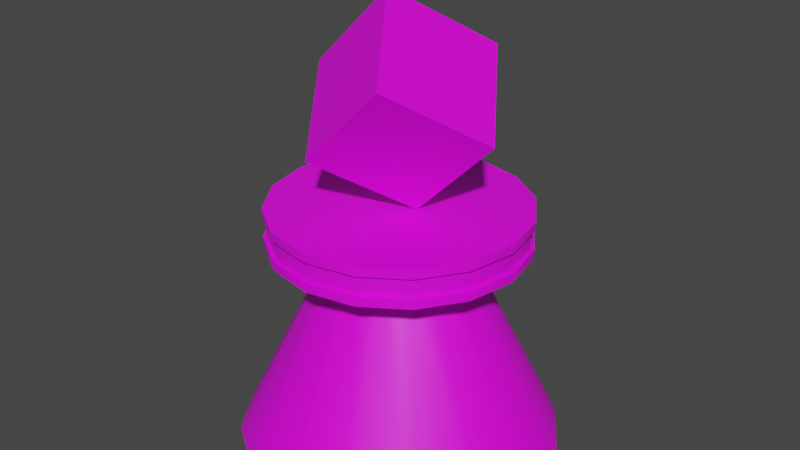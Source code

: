 # Source: PlayerPieceGreen.blend  (saved by Blender 3.6.11; exported with 4.5.12 LTS)
import bpy
from mathutils import Matrix  # noqa: F401  (used for matrix-valued properties, if any)

bpy.ops.wm.read_factory_settings(use_empty=True)
scene = bpy.context.scene
scene.name = 'Scene'

# ---- collections
col_collection = bpy.data.collections.new('Collection'); scene.collection.children.link(col_collection)

# ---- images (referenced by path relative to the original .blend; pixels are not part of the script)
import os
ASSET_DIR = os.environ.get("B2B_ASSET_DIR", "")  # directory of the original .blend (textures are referenced by path, not embedded)
HERE = os.path.dirname(os.path.abspath(__file__))  # packed textures are extracted next to this script under _unpacked/

def load_image(name, relpath, width, height, colorspace="sRGB"):
    """Load a texture the original file referenced (path relative to the .blend, or extracted next to this script)."""
    p = next((c for c in (os.path.join(HERE, relpath), os.path.join(ASSET_DIR, relpath)) if relpath and os.path.exists(c)), "")
    if p:
        img = bpy.data.images.load(p, check_existing=True)
        img.name = name
    else:  # same state as the original file: an image datablock whose file is absent (Cycles renders it pink)
        img = bpy.data.images.new(name, width, height)
        img.source = "FILE"
        img.filepath = "//" + (relpath or name)
    img.colorspace_settings.name = colorspace
    return img
img_lowpoly_tex_png_001 = load_image('lowpoly_tex.png.001', 'textures/lowpoly_tex.png', 1024, 1024, 'sRGB')

# ---- materials (node trees are filled in below, after node groups)
mat_matplayerpiecegreen = bpy.data.materials.new('MatPlayerPieceGreen')
mat_matplayerpiecegreen.use_transparent_shadow = False

# ---- node groups
ng_auto_smooth = bpy.data.node_groups.new('Auto Smooth', 'GeometryNodeTree')
_s = ng_auto_smooth.interface.new_socket(name='Geometry', in_out='OUTPUT', socket_type='NodeSocketGeometry')
_s = ng_auto_smooth.interface.new_socket(name='Geometry', in_out='INPUT', socket_type='NodeSocketGeometry')
_s = ng_auto_smooth.interface.new_socket(name='Angle', in_out='INPUT', socket_type='NodeSocketFloat')
_s.subtype = 'ANGLE'
_s.min_value = 0.0
_s.max_value = 3.142
ng_auto_smooth.is_modifier = True
_N = ng_auto_smooth.nodes; _L = ng_auto_smooth.links
n0 = _N.new('NodeGroupOutput'); n0.name = 'Group Output'; n0.location = (480, -100)
n1 = _N.new('NodeGroupInput'); n1.name = 'Group Input'; n1.location = (-420, -300)
n2 = _N.new('NodeGroupInput'); n2.name = 'Group Input.001'; n2.location = (-60, -100)
n3 = _N.new('GeometryNodeSetShadeSmooth'); n3.name = 'Set Shade Smooth'; n3.location = (120, -100)
n3.domain = 'EDGE'
n4 = _N.new('GeometryNodeSetShadeSmooth'); n4.name = 'Set Shade Smooth.001'; n4.location = (300, -100)
n5 = _N.new('GeometryNodeInputMeshEdgeAngle'); n5.name = 'Edge Angle'; n5.location = (-420, -220)
n6 = _N.new('GeometryNodeInputEdgeSmooth'); n6.name = 'Is Edge Smooth'; n6.location = (-60, -160)
n7 = _N.new('GeometryNodeInputShadeSmooth'); n7.name = 'Is Face Smooth'; n7.location = (-240, -340)
n8 = _N.new('FunctionNodeBooleanMath'); n8.name = 'Boolean Math'; n8.location = (-60, -220)
n9 = _N.new('FunctionNodeCompare'); n9.name = 'Compare'; n9.location = (-240, -180)
n9.operation = 'LESS_EQUAL'
_L.new(n5.outputs[0], n9.inputs[0])
_L.new(n4.outputs[0], n0.inputs[0])
_L.new(n1.outputs[1], n9.inputs[1])
_L.new(n9.outputs[0], n8.inputs[0])
_L.new(n7.outputs[0], n8.inputs[1])
_L.new(n2.outputs[0], n3.inputs[0])
_L.new(n6.outputs[0], n3.inputs[1])
_L.new(n3.outputs[0], n4.inputs[0])
_L.new(n8.outputs[0], n3.inputs[2])
n0.is_active_output = True

# ---- material node trees
mat_matplayerpiecegreen.use_nodes = True; mat_matplayerpiecegreen.node_tree.nodes.clear()
_N = mat_matplayerpiecegreen.node_tree.nodes; _L = mat_matplayerpiecegreen.node_tree.links
n0 = _N.new('ShaderNodeBsdfPrincipled'); n0.name = 'Principled BSDF'; n0.location = (10, 300)
n0.distribution = 'GGX'
n0.subsurface_method = 'RANDOM_WALK_SKIN'
n0.inputs[3].default_value = 1.45
n0.inputs[27].default_value = (0.0, 0.0, 0.0, 1.0)
n0.inputs[28].default_value = 1.0
n1 = _N.new('ShaderNodeOutputMaterial'); n1.name = 'Material Output'; n1.location = (300, 300)
n2 = _N.new('ShaderNodeTexImage'); n2.name = 'Image Texture'; n2.location = (-311, 299)
n2.image = img_lowpoly_tex_png_001
_L.new(n0.outputs[0], n1.inputs[0])
_L.new(n2.outputs[0], n0.inputs[0])
n1.is_active_output = True

# ---- world
world_world = bpy.data.worlds.new('World'); scene.world = world_world
world_world.use_nodes = True; world_world.node_tree.nodes.clear()
_N = world_world.node_tree.nodes; _L = world_world.node_tree.links
n0 = _N.new('ShaderNodeOutputWorld'); n0.name = 'World Output'; n0.location = (300, 300)
n1 = _N.new('ShaderNodeBackground'); n1.name = 'Background'; n1.location = (10, 300)
n1.inputs[0].default_value = (0.05088, 0.05088, 0.05088, 1.0)
_L.new(n1.outputs[0], n0.inputs[0])
n0.is_active_output = True
world_world.color = (0.05088, 0.05088, 0.05088)
world_world.use_sun_shadow = False
world_world.sun_shadow_jitter_overblur = 0.0

# ---- meshes
me_cylinder_001 = bpy.data.meshes.new('Cylinder.001')
me_cylinder_001.from_pydata([(0.0, 0.6849, -0.002004), (-8.808e-09, 0.2539, 0.8791), (0.2621, 0.6328, -0.002004), (0.09717, 0.2346, 0.8791), (0.4843, 0.4843, -0.002004), (0.1796, 0.1796, 0.8791), (0.6328, 0.2621, -0.002004), (0.2346, 0.09717, 0.8791), (0.6849, -1.399e-16, -0.002004), (0.2539, -3.057e-09, 0.8791), (0.6328, -0.2621, -0.002004), (0.2346, -0.09717, 0.8791), (0.4843, -0.4843, -0.002004), (0.1796, -0.1796, 0.8791), (0.2621, -0.6328, -0.002004), (0.09717, -0.2346, 0.8791), (0.0, -0.6849, -0.002004), (-8.808e-09, -0.2539, 0.8791), (-0.2621, -0.6328, -0.002004), (-0.09717, -0.2346, 0.8791), (-0.4843, -0.4843, -0.002004), (-0.1796, -0.1796, 0.8791), (-0.6328, -0.2621, -0.002004), (-0.2346, -0.09717, 0.8791), (-0.6849, -1.399e-16, -0.002004), (-0.2539, -3.057e-09, 0.8791), (-0.6328, 0.2621, -0.002004), (-0.2346, 0.09717, 0.8791), (-0.4843, 0.4843, -0.002004), (-0.1796, 0.1796, 0.8791), (-0.2621, 0.6328, -0.002004), (-0.09717, 0.2346, 0.8791), (-0.1623, -0.3511, 1.288), (0.1887, -0.3511, 1.639), (-0.4106, -1.327e-08, 1.536), (-0.05952, 1.076e-08, 1.887), (0.08589, -1.327e-08, 1.039), (0.4369, 1.076e-08, 1.39), (-0.1623, 0.3511, 1.288), (0.1887, 0.3511, 1.639), (-2.306e-08, 0.5404, 0.8791), (-2.306e-08, 0.5404, 1.039), (0.2068, 0.4993, 0.8791), (0.2068, 0.4993, 1.039), (0.3821, 0.3821, 0.8791), (0.3821, 0.3821, 1.039), (0.4993, 0.2068, 0.8791), (0.4993, 0.2068, 1.039), (0.5404, -2.361e-08, 0.8791), (0.5404, -3.854e-08, 1.039), (0.4993, -0.2068, 0.8791), (0.4993, -0.2068, 1.039), (0.3821, -0.3821, 0.8791), (0.3821, -0.3821, 1.039), (0.2068, -0.4993, 0.8791), (0.2068, -0.4993, 1.039), (-2.306e-08, -0.5404, 0.8791), (-2.306e-08, -0.5404, 1.039), (-0.2068, -0.4993, 0.8791), (-0.2068, -0.4993, 1.039), (-0.3821, -0.3821, 0.8791), (-0.3821, -0.3821, 1.039), (-0.4993, -0.2068, 0.8791), (-0.4993, -0.2068, 1.039), (-0.5404, -6.954e-08, 0.8791), (-0.5404, -5.002e-08, 1.039), (-0.4993, 0.2068, 0.8791), (-0.4993, 0.2068, 1.039), (-0.3821, 0.3821, 0.8791), (-0.3821, 0.3821, 1.039), (-0.2068, 0.4993, 0.8791), (-0.2068, 0.4993, 1.039), (-2.653e-09, -4.211e-08, 0.8791), (-2.306e-08, -3.662e-08, 1.039), (-2.306e-08, 0.5404, 0.9167), (-2.306e-08, 0.5404, 1.002), (0.2068, 0.4993, 1.002), (0.2068, 0.4993, 0.9167), (0.3821, 0.3821, 1.002), (0.3821, 0.3821, 0.9167), (0.4993, 0.2068, 1.002), (0.4993, 0.2068, 0.9167), (0.5404, -1.941e-08, 1.002), (0.5404, -2.233e-08, 0.9167), (0.4993, -0.2068, 1.002), (0.4993, -0.2068, 0.9167), (0.3821, -0.3821, 1.002), (0.3821, -0.3821, 0.9167), (0.2068, -0.4993, 1.002), (0.2068, -0.4993, 0.9167), (-4.348e-08, -0.5404, 1.002), (-2.306e-08, -0.5404, 0.9167), (-0.2068, -0.4993, 1.002), (-0.2068, -0.4993, 0.9167), (-0.3821, -0.3821, 1.002), (-0.3821, -0.3821, 0.9167), (-0.4993, -0.2068, 1.002), (-0.4993, -0.2068, 0.9167), (-0.5404, -5.13e-08, 1.002), (-0.5404, -5.326e-08, 0.9167), (-0.4993, 0.2068, 1.002), (-0.4993, 0.2068, 0.9167), (-0.3821, 0.3821, 1.002), (-0.3821, 0.3821, 0.9167), (-0.2068, 0.4993, 1.002), (-0.2068, 0.4993, 0.9167), (-2.306e-08, 0.5244, 0.9179), (-2.306e-08, 0.5244, 1.001), (0.2007, 0.4845, 1.001), (0.2007, 0.4845, 0.9179), (0.3708, 0.3708, 1.001), (0.3708, 0.3708, 0.9179), (0.4845, 0.2007, 1.001), (0.4845, 0.2007, 0.9179), (0.5244, -2e-08, 1.001), (0.5244, -2.283e-08, 0.9179), (0.4845, -0.2007, 1.001), (0.4845, -0.2007, 0.9179), (0.3708, -0.3708, 1.001), (0.3708, -0.3708, 0.9179), (0.2007, -0.4845, 1.001), (0.2007, -0.4845, 0.9179), (-2.653e-09, -0.5244, 1.001), (-4.348e-08, -0.5244, 0.9179), (-0.2007, -0.4845, 1.001), (-0.2007, -0.4845, 0.9179), (-0.3708, -0.3708, 1.001), (-0.3708, -0.3708, 0.9179), (-0.4845, -0.2007, 1.001), (-0.4845, -0.2007, 0.9179), (-0.5244, -5.08e-08, 1.001), (-0.5244, -5.235e-08, 0.9179), (-0.4845, 0.2007, 1.001), (-0.4845, 0.2007, 0.9179), (-0.3708, 0.3708, 1.001), (-0.3708, 0.3708, 0.9179), (-0.2007, 0.4845, 1.001), (-0.2007, 0.4845, 0.9179)], [], [(0, 1, 3, 2), (2, 3, 5, 4), (4, 5, 7, 6), (6, 7, 9, 8), (8, 9, 11, 10), (10, 11, 13, 12), (12, 13, 15, 14), (14, 15, 17, 16), (16, 17, 19, 18), (18, 19, 21, 20), (20, 21, 23, 22), (22, 23, 25, 24), (24, 25, 27, 26), (26, 27, 29, 28), (28, 29, 31, 30), (30, 31, 1, 0), (32, 33, 35, 34), (34, 35, 39, 38), (38, 39, 37, 36), (36, 37, 33, 32), (34, 38, 36, 32), (39, 35, 33, 37), (75, 41, 43, 76), (76, 43, 45, 78), (78, 45, 47, 80), (80, 47, 49, 82), (82, 49, 51, 84), (84, 51, 53, 86), (86, 53, 55, 88), (88, 55, 57, 90), (90, 57, 59, 92), (92, 59, 61, 94), (94, 61, 63, 96), (96, 63, 65, 98), (98, 65, 67, 100), (100, 67, 69, 102), (73, 61, 59, 57), (102, 69, 71, 104), (104, 71, 41, 75), (72, 48, 50, 52), (72, 44, 46, 48), (72, 56, 58, 60), (68, 72, 64, 66), (70, 40, 72, 68), (56, 72, 52, 54), (64, 72, 60, 62), (40, 42, 44, 72), (73, 65, 63, 61), (73, 69, 67, 65), (45, 73, 49, 47), (41, 71, 69, 73), (49, 73, 53, 51), (53, 73, 57, 55), (43, 41, 73, 45), (70, 105, 74, 40), (77, 74, 106, 109), (68, 103, 105, 70), (102, 104, 136, 134), (66, 101, 103, 68), (91, 89, 121, 123), (64, 99, 101, 66), (76, 78, 110, 108), (62, 97, 99, 64), (105, 103, 135, 137), (60, 95, 97, 62), (90, 92, 124, 122), (58, 93, 95, 60), (79, 77, 109, 111), (56, 91, 93, 58), (104, 75, 107, 136), (54, 89, 91, 56), (93, 91, 123, 125), (52, 87, 89, 54), (78, 80, 112, 110), (50, 85, 87, 52), (74, 105, 137, 106), (48, 83, 85, 50), (92, 94, 126, 124), (46, 81, 83, 48), (81, 79, 111, 113), (44, 79, 81, 46), (95, 93, 125, 127), (42, 77, 79, 44), (80, 82, 114, 112), (40, 74, 77, 42), (94, 96, 128, 126), (137, 136, 107, 106), (135, 134, 136, 137), (133, 132, 134, 135), (131, 130, 132, 133), (129, 128, 130, 131), (127, 126, 128, 129), (125, 124, 126, 127), (123, 122, 124, 125), (121, 120, 122, 123), (119, 118, 120, 121), (117, 116, 118, 119), (115, 114, 116, 117), (113, 112, 114, 115), (111, 110, 112, 113), (109, 108, 110, 111), (106, 107, 108, 109), (88, 90, 122, 120), (103, 101, 133, 135), (75, 76, 108, 107), (89, 87, 119, 121), (100, 102, 134, 132), (86, 88, 120, 118), (101, 99, 131, 133), (87, 85, 117, 119), (98, 100, 132, 130), (84, 86, 118, 116), (99, 97, 129, 131), (85, 83, 115, 117), (96, 98, 130, 128), (82, 84, 116, 114), (97, 95, 127, 129), (83, 81, 113, 115)])
me_cylinder_001.polygons.foreach_set('use_smooth', [True] * 118)
_uv = me_cylinder_001.uv_layers.new(name='UVMap')
_uv.uv.foreach_set('vector', [0.8626, 0.9688, 0.8685, 0.9673, 0.8686, 0.9678, 0.8629, 0.97, 0.8625, 0.9759, 0.868, 0.9775, 0.868, 0.978, 0.8624, 0.9775, 0.8624, 0.9775, 0.868, 0.978, 0.868, 0.9786, 0.8624, 0.9791, 0.8624, 0.9791, 0.868, 0.9786, 0.868, 0.9792, 0.8624, 0.9807, 0.8624, 0.9807, 0.868, 0.9792, 0.868, 0.9797, 0.8625, 0.9818, 0.8686, 0.9813, 0.8701, 0.9761, 0.8706, 0.9761, 0.8701, 0.9812, 0.8701, 0.9812, 0.8706, 0.9761, 0.8712, 0.9761, 0.8718, 0.9812, 0.8718, 0.9812, 0.8712, 0.9761, 0.8718, 0.9761, 0.8733, 0.9813, 0.8625, 0.97, 0.868, 0.9722, 0.868, 0.9726, 0.8624, 0.9712, 0.8624, 0.9712, 0.868, 0.9726, 0.868, 0.9732, 0.8624, 0.9727, 0.8624, 0.9727, 0.868, 0.9732, 0.868, 0.9738, 0.8624, 0.9744, 0.8624, 0.9744, 0.868, 0.9738, 0.868, 0.9744, 0.8625, 0.9759, 0.8629, 0.9629, 0.8686, 0.9651, 0.8685, 0.9656, 0.8626, 0.9641, 0.8626, 0.9641, 0.8685, 0.9656, 0.8684, 0.9661, 0.8624, 0.9656, 0.8624, 0.9656, 0.8684, 0.9661, 0.8684, 0.9668, 0.8624, 0.9673, 0.8624, 0.9673, 0.8684, 0.9668, 0.8685, 0.9673, 0.8626, 0.9688, 0.6292, 0.6073, 0.6198, 0.607, 0.6198, 0.5958, 0.6292, 0.5961, 0.6088, 0.5841, 0.6198, 0.5844, 0.6198, 0.5955, 0.6088, 0.5951, 0.6305, 0.597, 0.6393, 0.597, 0.6393, 0.6082, 0.6305, 0.6082, 0.6198, 0.5849, 0.6305, 0.5841, 0.6305, 0.5949, 0.6198, 0.5958, 0.6305, 0.5938, 0.6305, 0.5841, 0.6397, 0.5873, 0.6397, 0.597, 0.6088, 0.5955, 0.618, 0.5987, 0.618, 0.6084, 0.6088, 0.6052, 0.8824, 0.9629, 0.8827, 0.9629, 0.8826, 0.9638, 0.8824, 0.9638, 0.8824, 0.9638, 0.8826, 0.9638, 0.8826, 0.965, 0.8824, 0.965, 0.8824, 0.965, 0.8826, 0.965, 0.8826, 0.9664, 0.8824, 0.9664, 0.8824, 0.9664, 0.8826, 0.9664, 0.8826, 0.9676, 0.8824, 0.9676, 0.8824, 0.9676, 0.8826, 0.9676, 0.8827, 0.9685, 0.8824, 0.9685, 0.883, 0.9666, 0.8827, 0.9666, 0.8827, 0.9654, 0.8829, 0.9654, 0.8829, 0.9654, 0.8827, 0.9654, 0.8827, 0.9641, 0.8829, 0.9641, 0.8829, 0.9641, 0.8827, 0.9641, 0.8827, 0.9629, 0.883, 0.9629, 0.8681, 0.9756, 0.8683, 0.9756, 0.8683, 0.9765, 0.8681, 0.9765, 0.8681, 0.9765, 0.8683, 0.9765, 0.8683, 0.9777, 0.868, 0.9777, 0.868, 0.9777, 0.8683, 0.9777, 0.8683, 0.9791, 0.868, 0.9791, 0.868, 0.9791, 0.8683, 0.9791, 0.8683, 0.9803, 0.8681, 0.9803, 0.8681, 0.9803, 0.8683, 0.9803, 0.8683, 0.9812, 0.8681, 0.9812, 0.8791, 0.9793, 0.8793, 0.9793, 0.8792, 0.9806, 0.8789, 0.9806, 0.8785, 0.9662, 0.8778, 0.9629, 0.8791, 0.9629, 0.8804, 0.9634, 0.8789, 0.9806, 0.8792, 0.9806, 0.8792, 0.9819, 0.8789, 0.9819, 0.8789, 0.9819, 0.8792, 0.9819, 0.8793, 0.9831, 0.8791, 0.9831, 0.8719, 0.9728, 0.87, 0.97, 0.8712, 0.9695, 0.8725, 0.9695, 0.8719, 0.9728, 0.8686, 0.9722, 0.8691, 0.9709, 0.87, 0.97, 0.8719, 0.9728, 0.8747, 0.9709, 0.8752, 0.9722, 0.8752, 0.9735, 0.8712, 0.9761, 0.8719, 0.9728, 0.8738, 0.9756, 0.8725, 0.9761, 0.87, 0.9756, 0.8691, 0.9747, 0.8719, 0.9728, 0.8712, 0.9761, 0.8747, 0.9709, 0.8719, 0.9728, 0.8725, 0.9695, 0.8738, 0.97, 0.8738, 0.9756, 0.8719, 0.9728, 0.8752, 0.9735, 0.8747, 0.9747, 0.8691, 0.9747, 0.8686, 0.9735, 0.8686, 0.9722, 0.8719, 0.9728, 0.8785, 0.9662, 0.8757, 0.9643, 0.8766, 0.9634, 0.8778, 0.9629, 0.8785, 0.9662, 0.8752, 0.9669, 0.8752, 0.9655, 0.8757, 0.9643, 0.8791, 0.9695, 0.8785, 0.9662, 0.8813, 0.9681, 0.8804, 0.969, 0.8766, 0.969, 0.8757, 0.9681, 0.8752, 0.9669, 0.8785, 0.9662, 0.8813, 0.9681, 0.8785, 0.9662, 0.8818, 0.9655, 0.8818, 0.9669, 0.8818, 0.9655, 0.8785, 0.9662, 0.8804, 0.9634, 0.8813, 0.9643, 0.8778, 0.9695, 0.8766, 0.969, 0.8785, 0.9662, 0.8791, 0.9695, 0.8758, 0.9818, 0.8761, 0.9818, 0.8762, 0.983, 0.876, 0.983, 0.8766, 0.9756, 0.8757, 0.9747, 0.8758, 0.9746, 0.8767, 0.9755, 0.8758, 0.9805, 0.8761, 0.9805, 0.8761, 0.9818, 0.8758, 0.9818, 0.8712, 0.9695, 0.87, 0.969, 0.8701, 0.9689, 0.8712, 0.9694, 0.876, 0.9793, 0.8762, 0.9793, 0.8761, 0.9805, 0.8758, 0.9805, 0.8813, 0.9709, 0.8818, 0.9722, 0.8817, 0.9722, 0.8812, 0.971, 0.8681, 0.9747, 0.8683, 0.9747, 0.8683, 0.9756, 0.8681, 0.9756, 0.8686, 0.9669, 0.8686, 0.9655, 0.8687, 0.9656, 0.8687, 0.9668, 0.868, 0.9735, 0.8683, 0.9735, 0.8683, 0.9747, 0.8681, 0.9747, 0.8752, 0.9735, 0.8752, 0.9722, 0.8753, 0.9722, 0.8753, 0.9734, 0.868, 0.9721, 0.8683, 0.9721, 0.8683, 0.9735, 0.868, 0.9735, 0.8747, 0.9643, 0.8752, 0.9655, 0.8751, 0.9656, 0.8746, 0.9644, 0.8681, 0.9709, 0.8683, 0.9709, 0.8683, 0.9721, 0.868, 0.9721, 0.8778, 0.9761, 0.8766, 0.9756, 0.8767, 0.9755, 0.8778, 0.976, 0.8681, 0.97, 0.8683, 0.97, 0.8683, 0.9709, 0.8681, 0.9709, 0.87, 0.969, 0.8691, 0.9681, 0.8692, 0.968, 0.8701, 0.9689, 0.8827, 0.9773, 0.8825, 0.9773, 0.8825, 0.9761, 0.8827, 0.9761, 0.8804, 0.97, 0.8813, 0.9709, 0.8812, 0.971, 0.8803, 0.9701, 0.8827, 0.9786, 0.8825, 0.9786, 0.8825, 0.9773, 0.8827, 0.9773, 0.8686, 0.9655, 0.8691, 0.9643, 0.8692, 0.9644, 0.8687, 0.9656, 0.8827, 0.9799, 0.8825, 0.9799, 0.8825, 0.9786, 0.8827, 0.9786, 0.8757, 0.9747, 0.8752, 0.9735, 0.8753, 0.9734, 0.8758, 0.9746, 0.8824, 0.9732, 0.8826, 0.9732, 0.8827, 0.9741, 0.8824, 0.9741, 0.8752, 0.9655, 0.8752, 0.9669, 0.8751, 0.9668, 0.8751, 0.9656, 0.8824, 0.972, 0.8826, 0.972, 0.8826, 0.9732, 0.8824, 0.9732, 0.8791, 0.9761, 0.8778, 0.9761, 0.8778, 0.976, 0.8791, 0.976, 0.8824, 0.9706, 0.8826, 0.9706, 0.8826, 0.972, 0.8824, 0.972, 0.8791, 0.9695, 0.8804, 0.97, 0.8803, 0.9701, 0.8791, 0.9696, 0.8824, 0.9694, 0.8826, 0.9694, 0.8826, 0.9706, 0.8824, 0.9706, 0.8691, 0.9643, 0.87, 0.9634, 0.8701, 0.9635, 0.8692, 0.9644, 0.8824, 0.9685, 0.8827, 0.9685, 0.8826, 0.9694, 0.8824, 0.9694, 0.8752, 0.9669, 0.8747, 0.9681, 0.8746, 0.968, 0.8751, 0.9668, 0.6255, 0.6015, 0.6248, 0.6015, 0.6246, 0.5999, 0.6253, 0.5999, 0.6255, 0.6033, 0.6248, 0.6033, 0.6248, 0.6015, 0.6255, 0.6015, 0.6253, 0.6049, 0.6246, 0.6049, 0.6248, 0.6033, 0.6255, 0.6033, 0.6246, 0.5955, 0.6253, 0.5955, 0.6254, 0.5967, 0.6247, 0.5967, 0.6246, 0.5939, 0.6253, 0.5939, 0.6253, 0.5955, 0.6246, 0.5955, 0.6246, 0.5921, 0.6253, 0.5921, 0.6253, 0.5939, 0.6246, 0.5939, 0.6246, 0.5905, 0.6253, 0.5905, 0.6253, 0.5921, 0.6246, 0.5921, 0.6247, 0.5893, 0.6254, 0.5893, 0.6253, 0.5905, 0.6246, 0.5905, 0.6253, 0.6065, 0.6246, 0.6065, 0.6247, 0.6049, 0.6254, 0.6049, 0.6253, 0.6083, 0.6246, 0.6083, 0.6246, 0.6065, 0.6253, 0.6065, 0.6254, 0.6099, 0.6247, 0.6099, 0.6246, 0.6083, 0.6253, 0.6083, 0.6246, 0.588, 0.6253, 0.588, 0.6254, 0.5893, 0.6247, 0.5893, 0.6246, 0.5864, 0.6253, 0.5864, 0.6253, 0.588, 0.6246, 0.588, 0.6246, 0.5847, 0.6253, 0.5847, 0.6253, 0.5864, 0.6246, 0.5864, 0.6246, 0.583, 0.6253, 0.583, 0.6253, 0.5847, 0.6246, 0.5847, 0.6247, 0.5818, 0.6254, 0.5818, 0.6253, 0.583, 0.6246, 0.583, 0.8738, 0.9634, 0.8747, 0.9643, 0.8746, 0.9644, 0.8737, 0.9635, 0.8752, 0.9722, 0.8757, 0.9709, 0.8758, 0.971, 0.8753, 0.9722, 0.8691, 0.9681, 0.8686, 0.9669, 0.8687, 0.9668, 0.8692, 0.968, 0.8818, 0.9722, 0.8818, 0.9735, 0.8817, 0.9734, 0.8817, 0.9722, 0.8725, 0.9695, 0.8712, 0.9695, 0.8712, 0.9694, 0.8725, 0.9694, 0.8725, 0.9629, 0.8738, 0.9634, 0.8737, 0.9635, 0.8725, 0.963, 0.8757, 0.9709, 0.8766, 0.97, 0.8767, 0.9701, 0.8758, 0.971, 0.8818, 0.9735, 0.8813, 0.9747, 0.8812, 0.9746, 0.8817, 0.9734, 0.8738, 0.969, 0.8725, 0.9695, 0.8725, 0.9694, 0.8737, 0.9689, 0.8712, 0.9629, 0.8725, 0.9629, 0.8725, 0.963, 0.8712, 0.963, 0.8766, 0.97, 0.8778, 0.9695, 0.8778, 0.9696, 0.8767, 0.9701, 0.8813, 0.9747, 0.8804, 0.9756, 0.8803, 0.9755, 0.8812, 0.9746, 0.8747, 0.9681, 0.8738, 0.969, 0.8737, 0.9689, 0.8746, 0.968, 0.87, 0.9634, 0.8712, 0.9629, 0.8712, 0.963, 0.8701, 0.9635, 0.8778, 0.9695, 0.8791, 0.9695, 0.8791, 0.9696, 0.8778, 0.9696, 0.8804, 0.9756, 0.8791, 0.9761, 0.8791, 0.976, 0.8803, 0.9755])
me_cylinder_001.materials.append(mat_matplayerpiecegreen)
me_cylinder_001.update()

# ---- objects
ob_playerpiecegreen = bpy.data.objects.new('playerPieceGreen', me_cylinder_001)

# ---- transforms, parenting, visibility, modifiers, constraints
ob_playerpiecegreen.location = (0.0, 0.0, 0.0)
_m = ob_playerpiecegreen.modifiers.new('Auto Smooth', 'NODES')
_m.node_group = ng_auto_smooth
_gi = [s.identifier for s in ng_auto_smooth.interface.items_tree if s.item_type == 'SOCKET' and s.in_out == 'INPUT']
_m[_gi[1]] = 0.5236  # Angle

# ---- collection membership
col_collection.objects.link(ob_playerpiecegreen)

# ---- scene / render settings (as saved in the file)
scene.frame_start = 1; scene.frame_end = 250; scene.frame_set(1)
scene.render.engine = 'BLENDER_EEVEE_NEXT'
scene.cycles.sampling_pattern = 'TABULATED_SOBOL'
scene.cycles.use_light_tree = False
scene.view_settings.view_transform = 'Filmic'
bpy.context.view_layer.update()

# ---- added for rendering (the .blend has no active camera and no usable light): camera, sun
cam_auto = bpy.data.cameras.new('AutoCamera')
cam_auto.lens = 50.0
cam_auto.sensor_width = 36.0
cam_auto.clip_end = 1000.0
ob_auto_camera = bpy.data.objects.new('AutoCamera', cam_auto)
scene.collection.objects.link(ob_auto_camera)
ob_auto_camera.location = (2.50338, -3.00405, 2.94518)
ob_auto_camera.rotation_euler = (1.09748, -7.21219e-08, 0.694738)
scene.camera = ob_auto_camera
light_auto_sun = bpy.data.lights.new('AutoSun', 'SUN')
light_auto_sun.energy = 3.0
light_auto_sun.angle = 0.0523599
ob_auto_sun = bpy.data.objects.new('AutoSun', light_auto_sun)
scene.collection.objects.link(ob_auto_sun)
ob_auto_sun.rotation_euler = (0.872665, 0.174533, 0.523599)
bpy.context.view_layer.update()
